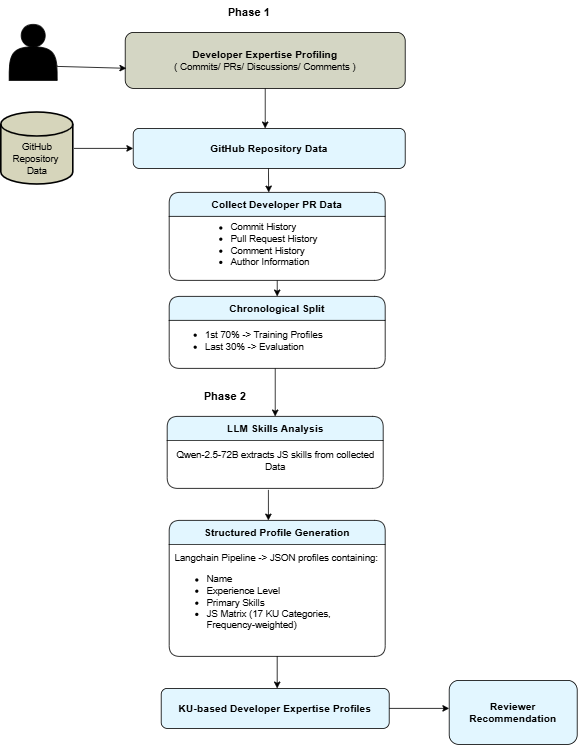

The diagram above was exported from draw.io. Its source (the exported page's mxGraphModel, read from the mxfile embedded in the PNG):
<mxGraphModel dx="1942" dy="524" grid="1" gridSize="10" guides="1" tooltips="1" connect="1" arrows="1" fold="1" page="1" pageScale="1" pageWidth="850" pageHeight="1100" math="0" shadow="0" adaptiveColors="none">
  <root>
    <mxCell id="0" />
    <mxCell id="1" parent="0" />
    <mxCell id="avVpEnCxvdTpg9LlYVL2-1" parent="1" style="shape=actor;whiteSpace=wrap;html=1;fillColor=light-dark(#000000,#000000);" value="" vertex="1">
      <mxGeometry height="70" width="60" x="-760" y="40" as="geometry" />
    </mxCell>
    <mxCell id="avVpEnCxvdTpg9LlYVL2-2" parent="1" style="rounded=1;whiteSpace=wrap;html=1;fillColor=light-dark(#D4D6C4,#D0D6A6);fontColor=#ffffff;strokeColor=light-dark(#000000,#000000);" value="&lt;b&gt;&lt;font style=&quot;color: light-dark(rgb(0, 0, 0), rgb(0, 0, 0)); font-size: 13px;&quot;&gt;Developer Expertise Profiling&lt;/font&gt;&lt;/b&gt;&lt;div&gt;&lt;font style=&quot;color: light-dark(rgb(0, 0, 0), rgb(0, 0, 0));&quot;&gt;( Commits/ PRs/ Discussions/ Comments )&lt;/font&gt;&lt;/div&gt;" vertex="1">
      <mxGeometry height="70" width="350" x="-615" y="50" as="geometry" />
    </mxCell>
    <mxCell id="avVpEnCxvdTpg9LlYVL2-3" edge="1" parent="1" source="avVpEnCxvdTpg9LlYVL2-1" style="endArrow=classic;html=1;rounded=0;exitX=1;exitY=0.75;exitDx=0;exitDy=0;entryX=0.004;entryY=0.641;entryDx=0;entryDy=0;entryPerimeter=0;" target="avVpEnCxvdTpg9LlYVL2-2" value="">
      <mxGeometry height="50" relative="1" width="50" as="geometry">
        <mxPoint x="-680" y="170" as="sourcePoint" />
        <mxPoint x="-630" y="120" as="targetPoint" />
      </mxGeometry>
    </mxCell>
    <mxCell id="avVpEnCxvdTpg9LlYVL2-4" parent="1" style="shape=cylinder3;whiteSpace=wrap;html=1;boundedLbl=1;backgroundOutline=1;size=15;fillColor=light-dark(#D6D5BB,#D6D5BB);strokeColor=light-dark(#000000,#000033);strokeWidth=2;perimeterSpacing=1;gradientColor=none;" value="&lt;font style=&quot;color: light-dark(rgb(0, 0, 0), rgb(0, 0, 51));&quot;&gt;GitHub Repository&amp;nbsp;&lt;/font&gt;&lt;div&gt;&lt;font style=&quot;color: light-dark(rgb(0, 0, 0), rgb(0, 0, 51));&quot;&gt;Data&lt;/font&gt;&lt;/div&gt;" vertex="1">
      <mxGeometry height="90" width="90" x="-770" y="150" as="geometry" />
    </mxCell>
    <mxCell id="avVpEnCxvdTpg9LlYVL2-5" parent="1" style="rounded=1;whiteSpace=wrap;html=1;fillColor=light-dark(#E2F6FF,#CCE5FF);" value="&lt;font style=&quot;color: light-dark(rgb(0, 0, 0), rgb(0, 0, 0)); font-size: 13px;&quot;&gt;&lt;b style=&quot;&quot;&gt;GitHub Repository Data&lt;/b&gt;&lt;/font&gt;" vertex="1">
      <mxGeometry height="50" width="340" x="-605" y="170" as="geometry" />
    </mxCell>
    <mxCell id="avVpEnCxvdTpg9LlYVL2-6" edge="1" parent="1" source="avVpEnCxvdTpg9LlYVL2-4" style="endArrow=classic;html=1;rounded=0;entryX=0;entryY=0.5;entryDx=0;entryDy=0;" target="avVpEnCxvdTpg9LlYVL2-5" value="">
      <mxGeometry height="50" relative="1" width="50" as="geometry">
        <mxPoint x="-400" y="280" as="sourcePoint" />
        <mxPoint x="-600" y="195" as="targetPoint" />
      </mxGeometry>
    </mxCell>
    <mxCell id="avVpEnCxvdTpg9LlYVL2-7" parent="1" style="swimlane;whiteSpace=wrap;html=1;rounded=1;swimlaneLine=1;glass=0;startSize=30;fillColor=#E2F6FF;" value="&lt;font style=&quot;font-size: 13px;&quot;&gt;Collect Developer PR Data&lt;/font&gt;" vertex="1">
      <mxGeometry height="110" width="270" x="-560" y="250" as="geometry">
        <mxRectangle height="30" width="140" x="-540" y="260" as="alternateBounds" />
      </mxGeometry>
    </mxCell>
    <mxCell id="avVpEnCxvdTpg9LlYVL2-9" parent="avVpEnCxvdTpg9LlYVL2-7" style="text;html=1;whiteSpace=wrap;strokeColor=none;fillColor=none;align=left;verticalAlign=middle;rounded=0;" value="&lt;ul&gt;&lt;li&gt;Commit History&lt;/li&gt;&lt;li&gt;Pull Request History&lt;/li&gt;&lt;li&gt;Comment History&lt;/li&gt;&lt;li&gt;Author Information&lt;/li&gt;&lt;/ul&gt;" vertex="1">
      <mxGeometry height="70" width="195" x="35" y="30" as="geometry" />
    </mxCell>
    <mxCell id="avVpEnCxvdTpg9LlYVL2-11" parent="1" style="swimlane;whiteSpace=wrap;html=1;rounded=1;swimlaneLine=1;glass=0;startSize=30;fillColor=#E2F6FF;" value="&lt;span style=&quot;font-size: 13px;&quot;&gt;Chronological Split&lt;/span&gt;" vertex="1">
      <mxGeometry height="90" width="270" x="-560" y="380" as="geometry">
        <mxRectangle height="30" width="140" x="-540" y="260" as="alternateBounds" />
      </mxGeometry>
    </mxCell>
    <mxCell id="avVpEnCxvdTpg9LlYVL2-12" parent="avVpEnCxvdTpg9LlYVL2-11" style="text;html=1;whiteSpace=wrap;strokeColor=none;fillColor=none;align=left;verticalAlign=middle;rounded=0;" value="&lt;ul&gt;&lt;li&gt;1st 70% -&amp;gt; Training Profiles&lt;/li&gt;&lt;li&gt;Last 30% -&amp;gt; Evaluation&lt;/li&gt;&lt;/ul&gt;" vertex="1">
      <mxGeometry height="70" width="260" x="2.5" y="20" as="geometry" />
    </mxCell>
    <mxCell id="avVpEnCxvdTpg9LlYVL2-13" parent="1" style="swimlane;whiteSpace=wrap;html=1;rounded=1;swimlaneLine=1;glass=0;startSize=30;fillColor=#E2F6FF;" value="&lt;span style=&quot;font-size: 13px;&quot;&gt;LLM Skills Analysis&lt;/span&gt;" vertex="1">
      <mxGeometry height="90" width="270" x="-562.5" y="530" as="geometry">
        <mxRectangle height="30" width="140" x="-540" y="260" as="alternateBounds" />
      </mxGeometry>
    </mxCell>
    <mxCell id="avVpEnCxvdTpg9LlYVL2-14" parent="avVpEnCxvdTpg9LlYVL2-13" style="text;html=1;whiteSpace=wrap;strokeColor=none;fillColor=none;align=center;verticalAlign=middle;rounded=0;" value="Qwen-2.5-72B extracts JS skills from collected Data" vertex="1">
      <mxGeometry height="70" width="260" x="5" y="20" as="geometry" />
    </mxCell>
    <mxCell id="PbMwBx1CQ0TM4WlNV5TD-6" edge="1" parent="1" source="avVpEnCxvdTpg9LlYVL2-2" style="endArrow=classic;html=1;rounded=0;exitX=0.5;exitY=1;exitDx=0;exitDy=0;" value="">
      <mxGeometry height="50" relative="1" width="50" as="geometry">
        <Array as="points" />
        <mxPoint x="-450" y="130" as="sourcePoint" />
        <mxPoint x="-440" y="170" as="targetPoint" />
      </mxGeometry>
    </mxCell>
    <mxCell id="PbMwBx1CQ0TM4WlNV5TD-7" edge="1" parent="1" style="endArrow=classic;html=1;rounded=0;" value="">
      <mxGeometry height="50" relative="1" width="50" as="geometry">
        <Array as="points" />
        <mxPoint x="-436" y="220" as="sourcePoint" />
        <mxPoint x="-435.59" y="250" as="targetPoint" />
      </mxGeometry>
    </mxCell>
    <mxCell id="PbMwBx1CQ0TM4WlNV5TD-15" edge="1" parent="1" source="avVpEnCxvdTpg9LlYVL2-7" style="endArrow=classic;html=1;rounded=0;exitX=0.5;exitY=1;exitDx=0;exitDy=0;entryX=0.5;entryY=0;entryDx=0;entryDy=0;" target="avVpEnCxvdTpg9LlYVL2-11" value="">
      <mxGeometry height="50" relative="1" width="50" as="geometry">
        <mxPoint x="-450" y="430" as="sourcePoint" />
        <mxPoint x="-400" y="380" as="targetPoint" />
      </mxGeometry>
    </mxCell>
    <mxCell id="PbMwBx1CQ0TM4WlNV5TD-16" edge="1" parent="1" source="avVpEnCxvdTpg9LlYVL2-12" style="endArrow=classic;html=1;rounded=0;exitX=0.5;exitY=1;exitDx=0;exitDy=0;" target="avVpEnCxvdTpg9LlYVL2-13" value="">
      <mxGeometry height="50" relative="1" width="50" as="geometry">
        <mxPoint x="-450" y="430" as="sourcePoint" />
        <mxPoint x="-400" y="380" as="targetPoint" />
      </mxGeometry>
    </mxCell>
    <mxCell id="PbMwBx1CQ0TM4WlNV5TD-25" parent="1" style="text;html=1;whiteSpace=wrap;strokeColor=none;fillColor=none;align=center;verticalAlign=middle;rounded=0;" value="&lt;b&gt;&lt;font style=&quot;font-size: 14px;&quot;&gt;Phase 1&lt;/font&gt;&lt;/b&gt;" vertex="1">
      <mxGeometry height="30" width="60" x="-490" y="10" as="geometry" />
    </mxCell>
    <mxCell id="PbMwBx1CQ0TM4WlNV5TD-27" parent="1" style="text;html=1;whiteSpace=wrap;strokeColor=none;fillColor=none;align=center;verticalAlign=middle;rounded=0;" value="&lt;b&gt;&lt;font style=&quot;font-size: 14px;&quot;&gt;Phase 2&lt;/font&gt;&lt;/b&gt;" vertex="1">
      <mxGeometry height="30" width="60" x="-520" y="490" as="geometry" />
    </mxCell>
    <mxCell id="PbMwBx1CQ0TM4WlNV5TD-30" parent="1" style="swimlane;whiteSpace=wrap;html=1;rounded=1;swimlaneLine=1;glass=0;startSize=30;fillColor=#E2F6FF;" value="&lt;span style=&quot;font-size: 13px;&quot;&gt;Structured Profile Generation&lt;/span&gt;" vertex="1">
      <mxGeometry height="170" width="270" x="-560" y="660" as="geometry">
        <mxRectangle height="30" width="140" x="-540" y="260" as="alternateBounds" />
      </mxGeometry>
    </mxCell>
    <mxCell id="PbMwBx1CQ0TM4WlNV5TD-31" parent="PbMwBx1CQ0TM4WlNV5TD-30" style="text;html=1;whiteSpace=wrap;strokeColor=none;fillColor=none;align=left;verticalAlign=middle;rounded=0;" value="Langchain Pipeline -&amp;gt; JSON profiles containing:&lt;div&gt;&lt;ul&gt;&lt;li&gt;Name&lt;/li&gt;&lt;li&gt;Experience Level&lt;/li&gt;&lt;li&gt;Primary Skills&lt;/li&gt;&lt;li&gt;JS Matrix (17 KU Categories, Frequency-weighted)&lt;/li&gt;&lt;/ul&gt;&lt;/div&gt;" vertex="1">
      <mxGeometry height="150" width="260" x="5" y="20" as="geometry" />
    </mxCell>
    <mxCell id="PbMwBx1CQ0TM4WlNV5TD-34" parent="1" style="rounded=1;whiteSpace=wrap;html=1;fillColor=light-dark(#E2F6FF,#CCE5FF);" value="&lt;span style=&quot;font-size: 13px; font-weight: 700;&quot;&gt;KU-based Developer Expertise Profiles&lt;/span&gt;" vertex="1">
      <mxGeometry height="50" width="285" x="-570" y="870" as="geometry" />
    </mxCell>
    <mxCell id="PbMwBx1CQ0TM4WlNV5TD-35" parent="1" style="rounded=1;whiteSpace=wrap;html=1;fillColor=light-dark(#E2F6FF,#CCE5FF);" value="&lt;span style=&quot;font-size: 13px;&quot;&gt;&lt;b&gt;Reviewer Recommendation&lt;/b&gt;&lt;/span&gt;" vertex="1">
      <mxGeometry height="80" width="160" x="-210" y="860" as="geometry" />
    </mxCell>
    <mxCell id="PbMwBx1CQ0TM4WlNV5TD-37" edge="1" parent="1" source="avVpEnCxvdTpg9LlYVL2-14" style="endArrow=classic;html=1;rounded=0;fontFamily=Helvetica;fontSize=12;fontColor=default;fontStyle=1;exitX=0.467;exitY=1.026;exitDx=0;exitDy=0;exitPerimeter=0;" value="">
      <mxGeometry height="50" relative="1" width="50" as="geometry">
        <Array as="points">
          <mxPoint x="-436" y="660" />
        </Array>
        <mxPoint x="-430" y="660" as="sourcePoint" />
        <mxPoint x="-436" y="660" as="targetPoint" />
      </mxGeometry>
    </mxCell>
    <mxCell id="PbMwBx1CQ0TM4WlNV5TD-38" edge="1" parent="1" source="PbMwBx1CQ0TM4WlNV5TD-31" style="endArrow=classic;html=1;rounded=0;fontFamily=Helvetica;fontSize=12;fontColor=default;fontStyle=1;exitX=0.5;exitY=1;exitDx=0;exitDy=0;" value="">
      <mxGeometry height="50" relative="1" width="50" as="geometry">
        <mxPoint x="-430" y="920" as="sourcePoint" />
        <mxPoint x="-425" y="870" as="targetPoint" />
      </mxGeometry>
    </mxCell>
    <mxCell id="PbMwBx1CQ0TM4WlNV5TD-39" edge="1" parent="1" source="PbMwBx1CQ0TM4WlNV5TD-34" style="endArrow=classic;html=1;rounded=0;fontFamily=Helvetica;fontSize=12;fontColor=default;fontStyle=1;exitX=1;exitY=0.5;exitDx=0;exitDy=0;" value="">
      <mxGeometry height="50" relative="1" width="50" as="geometry">
        <mxPoint x="-430" y="920" as="sourcePoint" />
        <mxPoint x="-210" y="895" as="targetPoint" />
      </mxGeometry>
    </mxCell>
  </root>
</mxGraphModel>